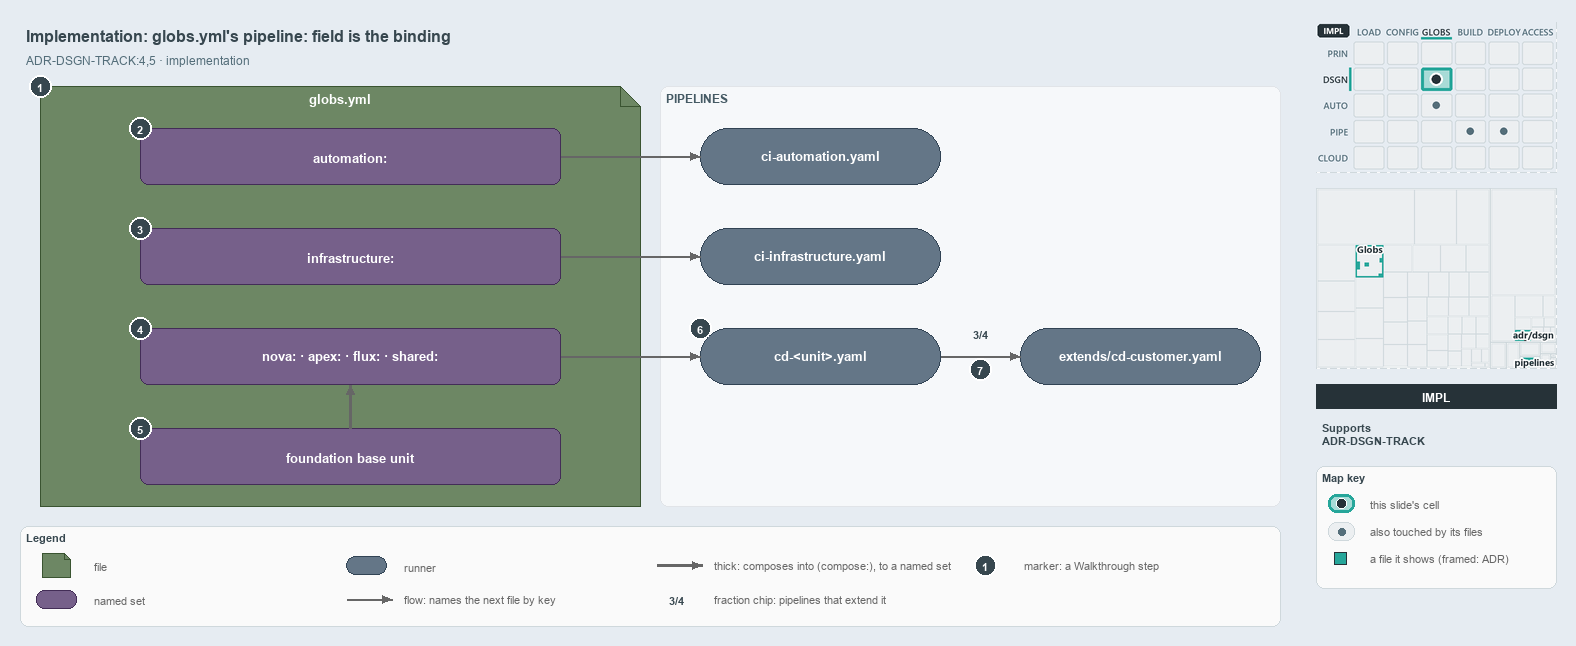

The diagram above was exported from draw.io. Its source (the exported page's mxGraphModel, read from the mxfile embedded in the PNG):
<mxGraphModel dx="1024" dy="768" grid="0" gridSize="10" guides="1" tooltips="1" connect="1" arrows="1" fold="1" page="1" pageScale="1" pageWidth="1572" pageHeight="640" background="#E6ECF2" math="0" shadow="0">
  <root>
    <mxCell id="0" />
    <mxCell id="1" parent="0" />
    <mxCell id="title" value="Implementation: globs.yml's pipeline: field is the binding" style="text;html=1;align=left;verticalAlign=middle;fontSize=16;fontStyle=1;fontColor=#37474F;" vertex="1" parent="1">
      <mxGeometry x="20" y="14" width="1260" height="30" as="geometry" />
    </mxCell>
    <mxCell id="subtitle" value="ADR-DSGN-TRACK:4,5 · implementation" style="text;html=1;align=left;verticalAlign=middle;fontSize=12;fontColor=#546E7A;" vertex="1" parent="1">
      <mxGeometry x="20" y="44" width="1240" height="20" as="geometry" />
    </mxCell>
    <mxCell id="f-globs" value="&lt;b&gt;globs.yml&lt;/b&gt;" style="shape=note;size=20;whiteSpace=wrap;html=1;fillColor=#6d8764;strokeColor=#3a5431;fontSize=13;verticalAlign=top;align=center;spacingTop=4;fontColor=#FFFFFF;" vertex="1" parent="1">
      <mxGeometry x="40" y="80" width="600" height="420" as="geometry" />
    </mxCell>
    <mxCell id="band-pipelines" value="PIPELINES" style="rounded=1;html=1;arcSize=3;fillColor=#F6F8FA;strokeColor=#E1E4E8;verticalAlign=top;align=left;spacingLeft=8;fontStyle=1;fontSize=12;fontColor=#455A64;" vertex="1" parent="1">
      <mxGeometry x="660" y="80" width="620" height="420" as="geometry" />
    </mxCell>
    <mxCell id="s-automation" value="&lt;b&gt;automation:&lt;/b&gt;" style="rounded=1;whiteSpace=wrap;html=1;arcSize=20;fillColor=#76608a;strokeColor=#432d57;fontSize=13;fontColor=#FFFFFF;" vertex="1" parent="1">
      <mxGeometry x="140" y="122" width="420" height="56" as="geometry" />
    </mxCell>
    <mxCell id="s-infrastructure" value="&lt;b&gt;infrastructure:&lt;/b&gt;" style="rounded=1;whiteSpace=wrap;html=1;arcSize=20;fillColor=#76608a;strokeColor=#432d57;fontSize=13;fontColor=#FFFFFF;" vertex="1" parent="1">
      <mxGeometry x="140" y="222" width="420" height="56" as="geometry" />
    </mxCell>
    <mxCell id="s-units" value="&lt;b&gt;nova: · apex: · flux: · shared:&lt;/b&gt;" style="rounded=1;whiteSpace=wrap;html=1;arcSize=20;fillColor=#76608a;strokeColor=#432d57;fontSize=13;fontColor=#FFFFFF;" vertex="1" parent="1">
      <mxGeometry x="140" y="322" width="420" height="56" as="geometry" />
    </mxCell>
    <mxCell id="s-base" value="&lt;b&gt;foundation base unit&lt;/b&gt;" style="rounded=1;whiteSpace=wrap;html=1;arcSize=20;fillColor=#76608a;strokeColor=#432d57;fontSize=13;fontColor=#FFFFFF;" vertex="1" parent="1">
      <mxGeometry x="140" y="422" width="420" height="56" as="geometry" />
    </mxCell>
    <mxCell id="r-ci-automation" value="&lt;b&gt;ci-automation.yaml&lt;/b&gt;" style="rounded=1;arcSize=50;whiteSpace=wrap;html=1;fillColor=#647687;strokeColor=#314354;fontSize=13;fontColor=#FFFFFF;" vertex="1" parent="1">
      <mxGeometry x="700" y="122" width="240" height="56" as="geometry" />
    </mxCell>
    <mxCell id="r-ci-infrastructure" value="&lt;b&gt;ci-infrastructure.yaml&lt;/b&gt;" style="rounded=1;arcSize=50;whiteSpace=wrap;html=1;fillColor=#647687;strokeColor=#314354;fontSize=13;fontColor=#FFFFFF;" vertex="1" parent="1">
      <mxGeometry x="700" y="222" width="240" height="56" as="geometry" />
    </mxCell>
    <mxCell id="r-cd-unit" value="&lt;b&gt;cd-&amp;lt;unit&amp;gt;.yaml&lt;/b&gt;" style="rounded=1;arcSize=50;whiteSpace=wrap;html=1;fillColor=#647687;strokeColor=#314354;fontSize=13;fontColor=#FFFFFF;" vertex="1" parent="1">
      <mxGeometry x="700" y="322" width="240" height="56" as="geometry" />
    </mxCell>
    <mxCell id="r-cd-customer" value="&lt;b&gt;extends/cd-customer.yaml&lt;/b&gt;" style="rounded=1;arcSize=50;whiteSpace=wrap;html=1;fillColor=#647687;strokeColor=#314354;fontSize=13;fontColor=#FFFFFF;" vertex="1" parent="1">
      <mxGeometry x="1020" y="322" width="240" height="56" as="geometry" />
    </mxCell>
    <mxCell id="p-edge-automation-ci-a" value="" style="text;html=1;strokeColor=none;fillColor=none;" vertex="1" parent="1">
      <mxGeometry x="560" y="150" width="1" height="1" as="geometry" />
    </mxCell>
    <mxCell id="p-edge-automation-ci-b" value="" style="text;html=1;strokeColor=none;fillColor=none;" vertex="1" parent="1">
      <mxGeometry x="700" y="150" width="1" height="1" as="geometry" />
    </mxCell>
    <mxCell id="edge-automation-ci" value="" style="edgeStyle=orthogonalEdgeStyle;rounded=1;html=1;fontSize=11;endArrow=block;strokeColor=#666666;" edge="1" parent="1" source="p-edge-automation-ci-a" target="p-edge-automation-ci-b">
      <mxGeometry relative="1" as="geometry" />
    </mxCell>
    <mxCell id="p-edge-infrastructure-ci-a" value="" style="text;html=1;strokeColor=none;fillColor=none;" vertex="1" parent="1">
      <mxGeometry x="560" y="250" width="1" height="1" as="geometry" />
    </mxCell>
    <mxCell id="p-edge-infrastructure-ci-b" value="" style="text;html=1;strokeColor=none;fillColor=none;" vertex="1" parent="1">
      <mxGeometry x="700" y="250" width="1" height="1" as="geometry" />
    </mxCell>
    <mxCell id="edge-infrastructure-ci" value="" style="edgeStyle=orthogonalEdgeStyle;rounded=1;html=1;fontSize=11;endArrow=block;strokeColor=#666666;" edge="1" parent="1" source="p-edge-infrastructure-ci-a" target="p-edge-infrastructure-ci-b">
      <mxGeometry relative="1" as="geometry" />
    </mxCell>
    <mxCell id="p-edge-units-cd-a" value="" style="text;html=1;strokeColor=none;fillColor=none;" vertex="1" parent="1">
      <mxGeometry x="560" y="350" width="1" height="1" as="geometry" />
    </mxCell>
    <mxCell id="p-edge-units-cd-b" value="" style="text;html=1;strokeColor=none;fillColor=none;" vertex="1" parent="1">
      <mxGeometry x="700" y="350" width="1" height="1" as="geometry" />
    </mxCell>
    <mxCell id="edge-units-cd" value="" style="edgeStyle=orthogonalEdgeStyle;rounded=1;html=1;fontSize=11;endArrow=block;strokeColor=#666666;" edge="1" parent="1" source="p-edge-units-cd-a" target="p-edge-units-cd-b">
      <mxGeometry relative="1" as="geometry" />
    </mxCell>
    <mxCell id="p-edge-base-units-a" value="" style="text;html=1;strokeColor=none;fillColor=none;" vertex="1" parent="1">
      <mxGeometry x="350" y="422" width="1" height="1" as="geometry" />
    </mxCell>
    <mxCell id="p-edge-base-units-b" value="" style="text;html=1;strokeColor=none;fillColor=none;" vertex="1" parent="1">
      <mxGeometry x="350" y="378" width="1" height="1" as="geometry" />
    </mxCell>
    <mxCell id="edge-base-units" value="" style="edgeStyle=orthogonalEdgeStyle;rounded=1;html=1;fontSize=11;endArrow=block;strokeColor=#666666;strokeWidth=2.5;" edge="1" parent="1" source="p-edge-base-units-a" target="p-edge-base-units-b">
      <mxGeometry relative="1" as="geometry" />
    </mxCell>
    <mxCell id="p-edge-cd-extends-a" value="" style="text;html=1;strokeColor=none;fillColor=none;" vertex="1" parent="1">
      <mxGeometry x="940" y="350" width="1" height="1" as="geometry" />
    </mxCell>
    <mxCell id="p-edge-cd-extends-b" value="" style="text;html=1;strokeColor=none;fillColor=none;" vertex="1" parent="1">
      <mxGeometry x="1020" y="350" width="1" height="1" as="geometry" />
    </mxCell>
    <mxCell id="edge-cd-extends" value="" style="edgeStyle=orthogonalEdgeStyle;rounded=1;html=1;fontSize=11;endArrow=block;strokeColor=#666666;" edge="1" parent="1" source="p-edge-cd-extends-a" target="p-edge-cd-extends-b">
      <mxGeometry relative="1" as="geometry" />
    </mxCell>
    <mxCell id="fraction-extends" value="&lt;b&gt;3/4&lt;/b&gt;" style="text;html=1;align=center;verticalAlign=middle;fontSize=11;fontStyle=1;fontColor=#37474F;fillColor=#FFFFFF;strokeColor=none;" vertex="1" parent="1">
      <mxGeometry x="964" y="318" width="32" height="18" as="geometry" />
    </mxCell>
    <mxCell id="mark-1" value="1" style="ellipse;html=1;fillColor=#37474F;strokeColor=#FFFFFF;strokeWidth=2;fontColor=#FFFFFF;fontStyle=1;fontSize=11;" vertex="1" parent="1">
      <mxGeometry x="29" y="69" width="22" height="22" as="geometry" />
    </mxCell>
    <mxCell id="mark-2" value="2" style="ellipse;html=1;fillColor=#37474F;strokeColor=#FFFFFF;strokeWidth=2;fontColor=#FFFFFF;fontStyle=1;fontSize=11;" vertex="1" parent="1">
      <mxGeometry x="129" y="111" width="22" height="22" as="geometry" />
    </mxCell>
    <mxCell id="mark-3" value="3" style="ellipse;html=1;fillColor=#37474F;strokeColor=#FFFFFF;strokeWidth=2;fontColor=#FFFFFF;fontStyle=1;fontSize=11;" vertex="1" parent="1">
      <mxGeometry x="129" y="211" width="22" height="22" as="geometry" />
    </mxCell>
    <mxCell id="mark-4" value="4" style="ellipse;html=1;fillColor=#37474F;strokeColor=#FFFFFF;strokeWidth=2;fontColor=#FFFFFF;fontStyle=1;fontSize=11;" vertex="1" parent="1">
      <mxGeometry x="129" y="311" width="22" height="22" as="geometry" />
    </mxCell>
    <mxCell id="mark-5" value="5" style="ellipse;html=1;fillColor=#37474F;strokeColor=#FFFFFF;strokeWidth=2;fontColor=#FFFFFF;fontStyle=1;fontSize=11;" vertex="1" parent="1">
      <mxGeometry x="129" y="411" width="22" height="22" as="geometry" />
    </mxCell>
    <mxCell id="mark-6" value="6" style="ellipse;html=1;fillColor=#37474F;strokeColor=#FFFFFF;strokeWidth=2;fontColor=#FFFFFF;fontStyle=1;fontSize=11;" vertex="1" parent="1">
      <mxGeometry x="689" y="311" width="22" height="22" as="geometry" />
    </mxCell>
    <mxCell id="mark-7" value="7" style="ellipse;html=1;fillColor=#37474F;strokeColor=#FFFFFF;strokeWidth=2;fontColor=#FFFFFF;fontStyle=1;fontSize=11;" vertex="1" parent="1">
      <mxGeometry x="969" y="352" width="22" height="22" as="geometry" />
    </mxCell>
    <mxCell id="legend" value="&lt;b&gt;Legend&lt;/b&gt;" style="rounded=1;whiteSpace=wrap;html=1;arcSize=6;fillColor=#FAFAFA;strokeColor=#CFD8DC;align=left;verticalAlign=top;spacing=8;fontSize=11;fontColor=#37474F;" vertex="1" parent="1">
      <mxGeometry x="20" y="520" width="1260" height="100" as="geometry" />
    </mxCell>
    <mxCell id="legend-1" value="" style="shape=note;size=6;whiteSpace=wrap;html=1;fillColor=#6d8764;strokeColor=#3a5431;fontColor=#FFFFFF;" vertex="1" parent="1">
      <mxGeometry x="42" y="547" width="28" height="24" as="geometry" />
    </mxCell>
    <mxCell id="legend-1-text" value="file" style="text;html=1;align=left;verticalAlign=middle;fontSize=11;fontColor=#666666;" vertex="1" parent="1">
      <mxGeometry x="88" y="549" width="250" height="20" as="geometry" />
    </mxCell>
    <mxCell id="legend-2" value="" style="rounded=1;whiteSpace=wrap;html=1;arcSize=20;fillColor=#76608a;strokeColor=#432d57;fontColor=#FFFFFF;" vertex="1" parent="1">
      <mxGeometry x="36" y="584" width="40" height="18" as="geometry" />
    </mxCell>
    <mxCell id="legend-2-text" value="named set" style="text;html=1;align=left;verticalAlign=middle;fontSize=11;fontColor=#666666;" vertex="1" parent="1">
      <mxGeometry x="88" y="583" width="250" height="20" as="geometry" />
    </mxCell>
    <mxCell id="legend-3" value="" style="rounded=1;arcSize=50;whiteSpace=wrap;html=1;fillColor=#647687;strokeColor=#314354;fontColor=#FFFFFF;" vertex="1" parent="1">
      <mxGeometry x="346" y="550" width="40" height="18" as="geometry" />
    </mxCell>
    <mxCell id="legend-3-text" value="runner" style="text;html=1;align=left;verticalAlign=middle;fontSize=11;fontColor=#666666;" vertex="1" parent="1">
      <mxGeometry x="398" y="549" width="250" height="20" as="geometry" />
    </mxCell>
    <mxCell id="p-legend-4-a" value="" style="text;html=1;strokeColor=none;fillColor=none;" vertex="1" parent="1">
      <mxGeometry x="346" y="593" width="1" height="1" as="geometry" />
    </mxCell>
    <mxCell id="p-legend-4-b" value="" style="text;html=1;strokeColor=none;fillColor=none;" vertex="1" parent="1">
      <mxGeometry x="392" y="593" width="1" height="1" as="geometry" />
    </mxCell>
    <mxCell id="legend-4" value="" style="edgeStyle=orthogonalEdgeStyle;rounded=1;html=1;fontSize=11;endArrow=block;strokeColor=#666666;" edge="1" parent="1" source="p-legend-4-a" target="p-legend-4-b">
      <mxGeometry relative="1" as="geometry" />
    </mxCell>
    <mxCell id="legend-4-text" value="flow: names the next file by key" style="text;html=1;align=left;verticalAlign=middle;fontSize=11;fontColor=#666666;" vertex="1" parent="1">
      <mxGeometry x="398" y="583" width="250" height="20" as="geometry" />
    </mxCell>
    <mxCell id="p-legend-5-a" value="" style="text;html=1;strokeColor=none;fillColor=none;" vertex="1" parent="1">
      <mxGeometry x="656" y="559" width="1" height="1" as="geometry" />
    </mxCell>
    <mxCell id="p-legend-5-b" value="" style="text;html=1;strokeColor=none;fillColor=none;" vertex="1" parent="1">
      <mxGeometry x="702" y="559" width="1" height="1" as="geometry" />
    </mxCell>
    <mxCell id="legend-5" value="" style="edgeStyle=orthogonalEdgeStyle;rounded=1;html=1;fontSize=11;endArrow=block;strokeColor=#666666;strokeWidth=2.5;" edge="1" parent="1" source="p-legend-5-a" target="p-legend-5-b">
      <mxGeometry relative="1" as="geometry" />
    </mxCell>
    <mxCell id="legend-5-text" value="thick: composes into (compose:), to a named set" style="text;html=1;align=left;verticalAlign=middle;fontSize=11;fontColor=#666666;" vertex="1" parent="1">
      <mxGeometry x="708" y="549" width="250" height="20" as="geometry" />
    </mxCell>
    <mxCell id="legend-6" value="3/4" style="text;html=1;align=center;verticalAlign=middle;fontSize=11;fontStyle=1;fontColor=#37474F;fillColor=#FFFFFF;strokeColor=none;" vertex="1" parent="1">
      <mxGeometry x="660" y="584" width="32" height="18" as="geometry" />
    </mxCell>
    <mxCell id="legend-6-text" value="fraction chip: pipelines that extend it" style="text;html=1;align=left;verticalAlign=middle;fontSize=11;fontColor=#666666;" vertex="1" parent="1">
      <mxGeometry x="708" y="583" width="250" height="20" as="geometry" />
    </mxCell>
    <mxCell id="legend-7" value="1" style="ellipse;html=1;fillColor=#37474F;strokeColor=#FFFFFF;strokeWidth=2;fontColor=#FFFFFF;fontStyle=1;fontSize=11;" vertex="1" parent="1">
      <mxGeometry x="974" y="548" width="22" height="22" as="geometry" />
    </mxCell>
    <mxCell id="legend-7-text" value="marker: a Walkthrough step" style="text;html=1;align=left;verticalAlign=middle;fontSize=11;fontColor=#666666;" vertex="1" parent="1">
      <mxGeometry x="1018" y="549" width="230" height="20" as="geometry" />
    </mxCell>
    <mxCell id="minimap-stack" value="" style="shape=image;html=1;imageAspect=0;aspect=fixed;verticalLabelPosition=bottom;strokeColor=#CFD8DC;dashed=1;fillColor=#FAFAFA;image=data:image/png,(base64 omitted: 16032 chars);" vertex="1" parent="1">
      <mxGeometry x="1316" y="16" width="240" height="150" as="geometry" />
    </mxCell>
    <mxCell id="minimap-tree" value="" style="shape=image;html=1;imageAspect=0;aspect=fixed;verticalLabelPosition=bottom;strokeColor=#CFD8DC;dashed=1;fillColor=#FAFAFA;image=data:image/png,(base64 omitted: 10668 chars);" vertex="1" parent="1">
      <mxGeometry x="1316" y="182" width="240" height="180" as="geometry" />
    </mxCell>
    <mxCell id="lens-badge" value="IMPL" style="rounded=0;whiteSpace=wrap;html=1;align=center;verticalAlign=middle;fontSize=12;fontStyle=1;fontColor=#FFFFFF;fillColor=#263238;strokeColor=none;" vertex="1" parent="1">
      <mxGeometry x="1316" y="378" width="240" height="24" as="geometry" />
    </mxCell>
    <mxCell id="supports" value="&lt;b&gt;Supports&lt;/b&gt;&lt;br&gt;ADR-DSGN-TRACK" style="text;html=1;whiteSpace=wrap;align=left;verticalAlign=top;fontSize=11;fontColor=#37474F;" vertex="1" parent="1">
      <mxGeometry x="1316" y="410" width="240" height="38" as="geometry" />
    </mxCell>
    <mxCell id="mapkey" value="&lt;b&gt;Map key&lt;/b&gt;" style="rounded=1;whiteSpace=wrap;html=1;arcSize=6;fillColor=#FAFAFA;strokeColor=#CFD8DC;align=left;verticalAlign=top;spacing=8;fontSize=11;fontColor=#37474F;" vertex="1" parent="1">
      <mxGeometry x="1316" y="460" width="240" height="122" as="geometry" />
    </mxCell>
    <mxCell id="mapkey-here" value="" style="rounded=1;arcSize=20;html=1;fillColor=#A8DBD7;strokeColor=#26A69A;strokeWidth=3;" vertex="1" parent="1">
      <mxGeometry x="1328" y="488" width="26" height="18" as="geometry" />
    </mxCell>
    <mxCell id="mapkey-here-dot" value="" style="ellipse;html=1;fillColor=#263238;strokeColor=#FFFFFF;strokeWidth=1.5;" vertex="1" parent="1">
      <mxGeometry x="1336" y="492" width="10" height="10" as="geometry" />
    </mxCell>
    <mxCell id="mapkey-here-text" value="this slide's cell" style="text;html=1;align=left;verticalAlign=middle;fontSize=11;fontColor=#666666;" vertex="1" parent="1">
      <mxGeometry x="1364" y="487" width="180" height="20" as="geometry" />
    </mxCell>
    <mxCell id="mapkey-touched" value="" style="rounded=1;arcSize=20;html=1;fillColor=#ECEFF1;strokeColor=#CFD8DC;" vertex="1" parent="1">
      <mxGeometry x="1328" y="516" width="26" height="18" as="geometry" />
    </mxCell>
    <mxCell id="mapkey-touched-dot" value="" style="ellipse;html=1;fillColor=#546E7A;strokeColor=none;" vertex="1" parent="1">
      <mxGeometry x="1338" y="522" width="7" height="7" as="geometry" />
    </mxCell>
    <mxCell id="mapkey-touched-text" value="also touched by its files" style="text;html=1;align=left;verticalAlign=middle;fontSize=11;fontColor=#666666;" vertex="1" parent="1">
      <mxGeometry x="1364" y="515" width="180" height="20" as="geometry" />
    </mxCell>
    <mxCell id="mapkey-file" value="" style="rounded=0;html=1;fillColor=#26A69A;strokeColor=#263238;strokeWidth=1.5;" vertex="1" parent="1">
      <mxGeometry x="1334" y="546" width="12" height="12" as="geometry" />
    </mxCell>
    <mxCell id="mapkey-file-text" value="a file it shows (framed: ADR)" style="text;html=1;align=left;verticalAlign=middle;fontSize=11;fontColor=#666666;" vertex="1" parent="1">
      <mxGeometry x="1364" y="542" width="180" height="20" as="geometry" />
    </mxCell>
  </root>
</mxGraphModel>